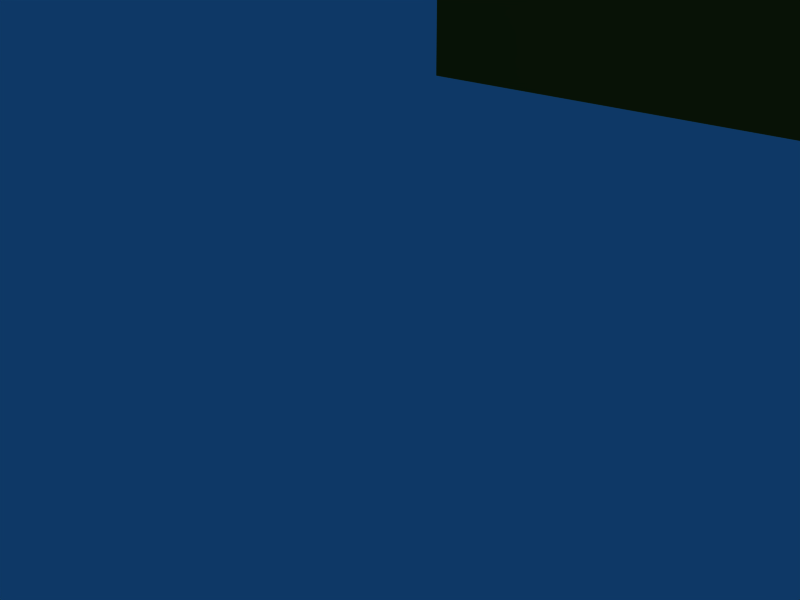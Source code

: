 # Source: quadro.blend  (saved by Blender 2.42.0; exported with 4.5.12 LTS)
import bpy
from mathutils import Matrix  # noqa: F401  (used for matrix-valued properties, if any)

bpy.ops.wm.read_factory_settings(use_empty=True)
scene = bpy.context.scene
scene.name = 'Scene'

# ---- collections
col_collection_1 = bpy.data.collections.new('Collection 1'); scene.collection.children.link(col_collection_1)

# ---- materials (node trees are filled in below, after node groups)
mat_madeira = bpy.data.materials.new('Madeira')
mat_madeira.alpha_threshold = 0.0
mat_madeira.diffuse_color = (0.4989, 0.3167, 0.05641, 1.0)
mat_madeira.specular_color = (0.4902, 0.3059, 0.04261)
mat_madeira.roughness = 0.5
mat_madeira.line_color = (0.0, 0.0, 0.0, 1.0)
mat_quadro = bpy.data.materials.new('Quadro')
mat_quadro.alpha_threshold = 0.0
mat_quadro.diffuse_color = (0.06675, 0.281, 0.02688, 1.0)
mat_quadro.specular_color = (0.03079, 0.2723, 0.05605)
mat_quadro.roughness = 0.5
mat_quadro.line_color = (0.0, 0.0, 0.0, 1.0)

# ---- material node trees

# ---- world
world_world = bpy.data.worlds.new('World'); scene.world = world_world
world_world.color = (0.05656, 0.2208, 0.4)
world_world.use_sun_shadow = False
world_world.sun_shadow_jitter_overblur = 0.0
world_world.cycles.sampling_method = 'MANUAL'
world_world.cycles.sample_map_resolution = 256

# ---- cameras
cam_camera = bpy.data.cameras.new('Camera')
cam_camera.passepartout_alpha = 0.2
cam_camera.clip_end = 100.0
cam_camera.lens = 35.0
cam_camera.ortho_scale = 7.314
cam_camera.show_passepartout = False
cam_camera.show_safe_areas = True
cam_camera.dof.focus_distance = 0.0
cam_camera.dof.aperture_fstop = 128.0

# ---- lights
light_spot = bpy.data.lights.new('Spot', 'POINT')
light_spot.transmission_factor = 0.0
light_spot.cutoff_distance = 30.0
light_spot.energy = 100.0
light_spot.shadow_buffer_clip_start = 1.001
light_spot.shadow_soft_size = 1.0
light_spot.shadow_maximum_resolution = 0.006
light_spot.use_absolute_resolution = True
light_spot.cycles.use_multiple_importance_sampling = False

# ---- meshes
me_cube = bpy.data.meshes.new('Cube')
me_cube.from_pydata([(1.0, 1.0, -1.0), (1.0, -1.0, -1.0), (-1.0, -1.0, -1.0), (-1.0, 1.0, -1.0), (1.0, 1.0, 1.0), (1.0, -1.0, 1.0), (-1.0, -1.0, 1.0), (-1.0, 1.0, 1.0), (1.0, -0.855, 1.0), (-1.0, -0.855, 1.0), (-0.9308, 1.0, 1.0), (-0.9308, -0.855, 1.0), (0.9347, 1.0, 1.0), (0.9347, -0.855, 1.0), (-0.9308, 0.9383, 1.0), (0.9347, 0.9383, 1.0), (0.9276, -1.0, 1.0), (-0.9313, -1.0, 1.0), (-0.9313, -1.0, 1.517), (0.9276, -1.0, 1.517), (0.9347, 0.9383, 1.517), (-0.9308, 0.9383, 1.517), (0.9347, -0.855, 1.517), (0.9347, 1.0, 1.517), (-0.9308, -0.9085, 1.517), (-0.9308, 1.0, 1.517), (-1.0, -0.855, 1.517), (1.0, -0.9085, 1.517), (-1.0, 1.0, 1.517), (-1.0, -1.0, 1.517), (1.0, -1.0, 1.517), (1.0, 1.0, 1.517), (1.0, -1.0, 1.964), (-1.0, -1.0, 1.964), (1.0, -0.855, 1.964), (-1.0, -0.855, 1.964), (-0.9308, -0.855, 1.964), (0.9347, -0.855, 1.964), (0.9276, -1.0, 1.964), (-0.9313, -1.0, 1.964)], [(30, 31)], [(0, 1, 2, 3), (1, 0, 8), (8, 0, 4), (8, 5, 1), (9, 3, 2), (6, 9, 2), (9, 7, 3), (10, 0, 3), (7, 10, 3), (12, 0, 10), (4, 0, 12), (16, 2, 1), (5, 16, 1), (16, 17, 2), (17, 6, 2), (6, 17, 18, 29), (16, 17, 18, 19), (11, 16, 19, 24), (16, 5, 30, 19), (15, 14, 21, 20), (13, 15, 20, 22), (14, 11, 24, 21), (11, 13, 22, 24), (4, 12, 23, 31), (10, 12, 23, 25), (5, 11, 24, 30), (7, 10, 25, 28), (7, 9, 26, 28), (6, 9, 26, 29), (4, 8, 27, 31), (20, 31, 23), (20, 23, 25, 21), (21, 25, 28), (21, 28, 26, 24), (20, 31, 27, 22), (5, 30, 27, 8), (11, 14, 15, 13), (27, 30, 32, 34), (22, 27, 34, 37), (24, 26, 35, 36), (26, 29, 33, 35), (30, 24, 36, 32), (24, 22, 37, 36), (24, 19, 38, 36), (19, 18, 39, 38), (29, 18, 39, 33), (38, 32, 36), (39, 36, 35, 33), (38, 37, 34, 32), (39, 36, 37, 38)])
me_cube.polygons.foreach_set('material_index', [0, 0, 0, 0, 0, 0, 0, 0, 0, 0, 0, 0, 0, 0, 0, 0, 0, 0, 0, 0, 0, 0, 0, 0, 0, 0, 0, 0, 0, 0, 0, 0, 0, 0, 0, 0, 1, 0, 0, 0, 0, 0, 0, 0, 0, 0, 0, 0, 0, 0])
me_cube.materials.append(mat_madeira)
me_cube.materials.append(mat_quadro)
me_cube.use_remesh_preserve_volume = False
me_cube.use_remesh_preserve_attributes = False
me_cube.use_mirror_vertex_groups = False
me_cube.update()

# ---- objects
ob_cube = bpy.data.objects.new('Cube', me_cube)
ob_lamp = bpy.data.objects.new('Lamp', light_spot)
ob_camera = bpy.data.objects.new('Camera', cam_camera)

# ---- transforms, parenting, visibility, modifiers, constraints
ob_cube.location = (0.0, 30.62, 0.0)
ob_cube.scale = (18.67, 10.23, 1.528)
ob_cube.lock_rotations_4d = False
ob_cube.empty_display_type = 'ARROWS'
ob_cube.color = (0.0, 0.0, 0.0, 1.0)
ob_cube.lineart.crease_threshold = 0.0
ob_lamp.location = (4.076, 1.005, 5.904)
ob_lamp.rotation_euler = (0.6503, 0.05522, 1.866)
ob_lamp.lock_rotations_4d = False
ob_lamp.empty_display_type = 'ARROWS'
ob_lamp.color = (0.0, 0.0, 0.0, 0.0)
ob_lamp.lineart.crease_threshold = 0.0
ob_camera.location = (7.481, -6.508, 5.344)
ob_camera.rotation_euler = (1.109, 0.01082, 0.8149)
ob_camera.lock_rotations_4d = False
ob_camera.empty_display_type = 'ARROWS'
ob_camera.color = (0.0, 0.0, 0.0, 0.0)
ob_camera.display_type = 'WIRE'
ob_camera.lineart.crease_threshold = 0.0

# ---- collection membership
col_collection_1.objects.link(ob_cube)
col_collection_1.objects.link(ob_lamp)
col_collection_1.objects.link(ob_camera)

# ---- scene / render settings (as saved in the file)
scene.camera = ob_camera
scene.frame_start = 1; scene.frame_end = 250; scene.frame_set(1)
scene.render.engine = 'BLENDER_EEVEE_NEXT'
scene.render.image_settings.file_format = 'JPEG'
scene.render.image_settings.color_mode = 'RGB'
scene.render.image_settings.compression = 90
scene.render.resolution_x = 800
scene.render.resolution_y = 600
scene.render.pixel_aspect_x = 100.0
scene.render.pixel_aspect_y = 100.0
scene.render.fps = 25
scene.render.dither_intensity = 0.0
scene.render.use_compositing = False
scene.render.use_sequencer = False
scene.render.bake_bias = 0.0
scene.render.use_stamp_time = False
scene.render.use_stamp_date = False
scene.render.use_stamp_frame = False
scene.render.use_stamp_camera = False
scene.render.use_stamp_scene = False
scene.render.use_stamp_filename = False
scene.render.use_stamp_render_time = False
scene.render.stamp_font_size = 0
scene.cycles.use_denoising = False
scene.cycles.samples = 10
scene.cycles.sampling_pattern = 'TABULATED_SOBOL'
scene.cycles.light_sampling_threshold = 0.0
scene.cycles.use_adaptive_sampling = False
scene.cycles.use_light_tree = False
scene.cycles.blur_glossy = 0.0
scene.cycles.volume_bounces = 1
scene.cycles.pixel_filter_type = 'GAUSSIAN'
scene.cycles.sample_clamp_indirect = 0.0
scene.view_settings.view_transform = 'Raw'
bpy.context.view_layer.update()
